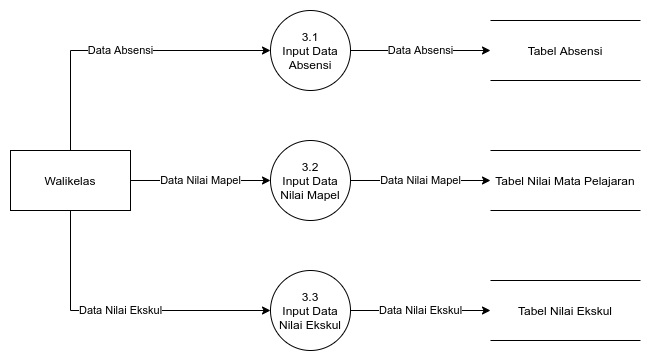

The diagram above was exported from draw.io. Its source (the exported page's mxGraphModel, read from the mxfile embedded in the PNG):
<mxGraphModel dx="862" dy="1518" grid="1" gridSize="10" guides="1" tooltips="1" connect="1" arrows="1" fold="1" page="1" pageScale="1" pageWidth="850" pageHeight="1100" math="0" shadow="0">
  <root>
    <mxCell id="0" />
    <mxCell id="1" parent="0" />
    <mxCell id="9tZ0eCgQvcb5QuRaCHTN-1" value="Tabel Nilai Mata Pelajaran" style="shape=partialRectangle;whiteSpace=wrap;html=1;left=0;right=0;fillColor=none;" parent="1" vertex="1">
      <mxGeometry x="480" y="-60" width="150" height="60" as="geometry" />
    </mxCell>
    <mxCell id="9tZ0eCgQvcb5QuRaCHTN-4" value="Data Nilai Mapel" style="edgeStyle=orthogonalEdgeStyle;rounded=0;orthogonalLoop=1;jettySize=auto;html=1;exitX=1;exitY=0.5;exitDx=0;exitDy=0;entryX=0;entryY=0.5;entryDx=0;entryDy=0;" parent="1" source="9tZ0eCgQvcb5QuRaCHTN-2" target="9tZ0eCgQvcb5QuRaCHTN-3" edge="1">
      <mxGeometry relative="1" as="geometry" />
    </mxCell>
    <mxCell id="9tZ0eCgQvcb5QuRaCHTN-8" value="Data Nilai Ekskul" style="edgeStyle=orthogonalEdgeStyle;rounded=0;orthogonalLoop=1;jettySize=auto;html=1;exitX=0.5;exitY=1;exitDx=0;exitDy=0;entryX=0;entryY=0.5;entryDx=0;entryDy=0;" parent="1" source="9tZ0eCgQvcb5QuRaCHTN-2" target="9tZ0eCgQvcb5QuRaCHTN-7" edge="1">
      <mxGeometry relative="1" as="geometry" />
    </mxCell>
    <mxCell id="9tZ0eCgQvcb5QuRaCHTN-13" value="Data Absensi" style="edgeStyle=orthogonalEdgeStyle;rounded=0;orthogonalLoop=1;jettySize=auto;html=1;exitX=0.5;exitY=0;exitDx=0;exitDy=0;entryX=0;entryY=0.5;entryDx=0;entryDy=0;" parent="1" source="9tZ0eCgQvcb5QuRaCHTN-2" target="9tZ0eCgQvcb5QuRaCHTN-12" edge="1">
      <mxGeometry relative="1" as="geometry" />
    </mxCell>
    <mxCell id="9tZ0eCgQvcb5QuRaCHTN-2" value="Walikelas" style="rounded=0;whiteSpace=wrap;html=1;" parent="1" vertex="1">
      <mxGeometry y="-60" width="120" height="60" as="geometry" />
    </mxCell>
    <mxCell id="9tZ0eCgQvcb5QuRaCHTN-5" value="Data Nilai Mapel" style="edgeStyle=orthogonalEdgeStyle;rounded=0;orthogonalLoop=1;jettySize=auto;html=1;exitX=1;exitY=0.5;exitDx=0;exitDy=0;entryX=0;entryY=0.5;entryDx=0;entryDy=0;" parent="1" source="9tZ0eCgQvcb5QuRaCHTN-3" target="9tZ0eCgQvcb5QuRaCHTN-1" edge="1">
      <mxGeometry relative="1" as="geometry" />
    </mxCell>
    <mxCell id="9tZ0eCgQvcb5QuRaCHTN-3" value="3.2&lt;br&gt;Input Data&lt;br&gt;Nilai Mapel" style="ellipse;whiteSpace=wrap;html=1;aspect=fixed;" parent="1" vertex="1">
      <mxGeometry x="260" y="-70" width="80" height="80" as="geometry" />
    </mxCell>
    <mxCell id="9tZ0eCgQvcb5QuRaCHTN-10" value="Data Nilai Ekskul" style="edgeStyle=orthogonalEdgeStyle;rounded=0;orthogonalLoop=1;jettySize=auto;html=1;exitX=1;exitY=0.5;exitDx=0;exitDy=0;entryX=0;entryY=0.5;entryDx=0;entryDy=0;" parent="1" source="9tZ0eCgQvcb5QuRaCHTN-7" target="9tZ0eCgQvcb5QuRaCHTN-9" edge="1">
      <mxGeometry relative="1" as="geometry" />
    </mxCell>
    <mxCell id="9tZ0eCgQvcb5QuRaCHTN-7" value="3.3&lt;br&gt;Input Data&lt;br&gt;Nilai Ekskul" style="ellipse;whiteSpace=wrap;html=1;aspect=fixed;" parent="1" vertex="1">
      <mxGeometry x="260" y="60" width="80" height="80" as="geometry" />
    </mxCell>
    <mxCell id="9tZ0eCgQvcb5QuRaCHTN-9" value="Tabel Nilai Ekskul" style="shape=partialRectangle;whiteSpace=wrap;html=1;left=0;right=0;fillColor=none;" parent="1" vertex="1">
      <mxGeometry x="480" y="70" width="150" height="60" as="geometry" />
    </mxCell>
    <mxCell id="9tZ0eCgQvcb5QuRaCHTN-11" value="Tabel Absensi" style="shape=partialRectangle;whiteSpace=wrap;html=1;left=0;right=0;fillColor=none;" parent="1" vertex="1">
      <mxGeometry x="480" y="-190" width="150" height="60" as="geometry" />
    </mxCell>
    <mxCell id="9tZ0eCgQvcb5QuRaCHTN-14" value="Data Absensi" style="edgeStyle=orthogonalEdgeStyle;rounded=0;orthogonalLoop=1;jettySize=auto;html=1;exitX=1;exitY=0.5;exitDx=0;exitDy=0;entryX=0;entryY=0.5;entryDx=0;entryDy=0;" parent="1" source="9tZ0eCgQvcb5QuRaCHTN-12" target="9tZ0eCgQvcb5QuRaCHTN-11" edge="1">
      <mxGeometry relative="1" as="geometry" />
    </mxCell>
    <mxCell id="9tZ0eCgQvcb5QuRaCHTN-12" value="3.1&lt;br&gt;Input Data&lt;br&gt;Absensi" style="ellipse;whiteSpace=wrap;html=1;aspect=fixed;" parent="1" vertex="1">
      <mxGeometry x="260" y="-200" width="80" height="80" as="geometry" />
    </mxCell>
  </root>
</mxGraphModel>